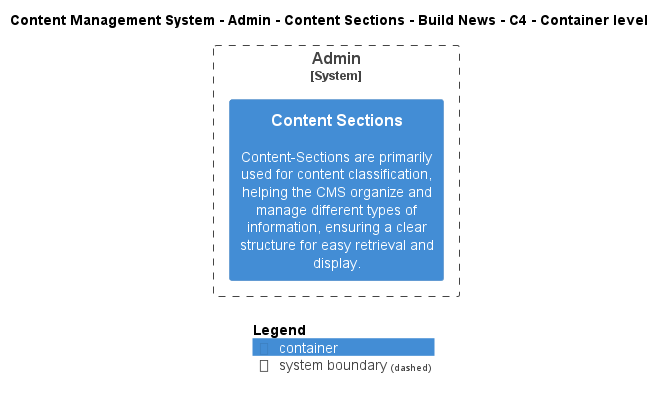

The diagram above was rendered by PlantUML. Its source (embedded in the PNG):
@startuml
!include ..\..\..\..\..\..\..\.c4s\C4_Container.puml

AddElementTag("c4interflow:lifecycle:new", $bgColor=green, $fontColor=#ffffff, $borderColor=green, $shadowing="False")
AddElementTag("c4interflow:lifecycle:changed", $bgColor=orange, $fontColor=#ffffff, $borderColor=orange, $shadowing="False")
AddElementTag("c4interflow:lifecycle:removed", $bgColor=red, $fontColor=#ffffff, $borderColor=red, $shadowing="False")

AddRelTag("c4interflow:lifecycle:new", $textColor=green, $lineColor=green)
AddRelTag("c4interflow:lifecycle:changed", $textColor=orange, $lineColor=orange)
AddRelTag("c4interflow:lifecycle:removed", $textColor=red, $lineColor=red)

SHOW_PERSON_PORTRAIT()
LAYOUT_TOP_DOWN()

skinparam linetype polyline

title Content Management System - Admin - Content Sections - Build News - C4 - Container level


System_Boundary(ContentManagementSystem.SoftwareSystems.Admin, "Admin") {
    Container(ContentManagementSystem.SoftwareSystems.Admin.Containers.ContentSections, "Content Sections", "", "Content-Sections are primarily used for content classification, helping the CMS organize and manage different types of information, ensuring a clear structure for easy retrieval and display.")
}



SHOW_LEGEND()
@enduml